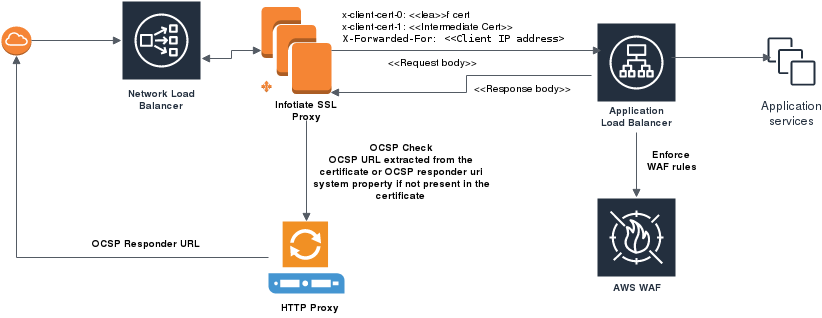

The diagram above was exported from draw.io. Its source (the exported page's mxGraphModel, read from the mxfile embedded in the PNG):
<mxGraphModel dx="992" dy="379" grid="1" gridSize="10" guides="1" tooltips="1" connect="1" arrows="1" fold="1" page="1" pageScale="1" pageWidth="1100" pageHeight="850" math="0" shadow="0">
  <root>
    <mxCell id="0" />
    <mxCell id="1" parent="0" />
    <mxCell id="yleOs5-z1DEF0dYxDc5H-4" value="" style="outlineConnect=0;dashed=0;verticalLabelPosition=bottom;verticalAlign=top;align=center;html=1;shape=mxgraph.aws3.instances;fillColor=#F58534;gradientColor=none;strokeColor=#FFB570;strokeWidth=3;" vertex="1" parent="1">
      <mxGeometry x="430" y="211.5" width="70" height="87" as="geometry" />
    </mxCell>
    <mxCell id="yleOs5-z1DEF0dYxDc5H-5" value="" style="outlineConnect=0;dashed=0;verticalLabelPosition=bottom;verticalAlign=top;align=center;html=1;shape=mxgraph.aws3.auto_scaling;fillColor=#F58534;gradientColor=none;strokeColor=#FFB570;strokeWidth=3;" vertex="1" parent="1">
      <mxGeometry x="430" y="285" width="10" height="12" as="geometry" />
    </mxCell>
    <mxCell id="yleOs5-z1DEF0dYxDc5H-7" value="Network Load Balancer" style="outlineConnect=0;fontColor=#232F3E;gradientColor=none;strokeColor=#ffffff;fillColor=#232F3E;dashed=0;verticalLabelPosition=middle;verticalAlign=bottom;align=center;html=1;whiteSpace=wrap;fontSize=10;fontStyle=1;spacing=3;shape=mxgraph.aws4.productIcon;prIcon=mxgraph.aws4.network_load_balancer;" vertex="1" parent="1">
      <mxGeometry x="290" y="205" width="80" height="115" as="geometry" />
    </mxCell>
    <mxCell id="yleOs5-z1DEF0dYxDc5H-8" value="Application Load Balancer" style="outlineConnect=0;fontColor=#232F3E;gradientColor=none;strokeColor=#ffffff;fillColor=#232F3E;dashed=0;verticalLabelPosition=middle;verticalAlign=bottom;align=center;html=1;whiteSpace=wrap;fontSize=10;fontStyle=1;spacing=3;shape=mxgraph.aws4.productIcon;prIcon=mxgraph.aws4.application_load_balancer;" vertex="1" parent="1">
      <mxGeometry x="765" y="227" width="80" height="110" as="geometry" />
    </mxCell>
    <mxCell id="yleOs5-z1DEF0dYxDc5H-9" value="AWS WAF" style="outlineConnect=0;fontColor=#232F3E;gradientColor=none;strokeColor=#ffffff;fillColor=#232F3E;dashed=0;verticalLabelPosition=middle;verticalAlign=bottom;align=center;html=1;whiteSpace=wrap;fontSize=10;fontStyle=1;spacing=3;shape=mxgraph.aws4.productIcon;prIcon=mxgraph.aws4.waf;" vertex="1" parent="1">
      <mxGeometry x="765" y="402" width="80" height="100" as="geometry" />
    </mxCell>
    <mxCell id="yleOs5-z1DEF0dYxDc5H-10" value="Infotiate SSL Proxy" style="text;html=1;strokeColor=none;fillColor=none;align=center;verticalAlign=middle;whiteSpace=wrap;rounded=0;dashed=1;fontStyle=1;fontFamily=Helvetica;fontSize=10;" vertex="1" parent="1">
      <mxGeometry x="440" y="305" width="70" height="20" as="geometry" />
    </mxCell>
    <mxCell id="yleOs5-z1DEF0dYxDc5H-11" value="" style="shadow=0;dashed=0;html=1;strokeColor=none;fillColor=#4495D1;labelPosition=center;verticalLabelPosition=bottom;verticalAlign=top;align=center;outlineConnect=0;shape=mxgraph.veeam.proxy_server;fontFamily=Helvetica;fontSize=10;" vertex="1" parent="1">
      <mxGeometry x="437" y="426" width="76" height="72" as="geometry" />
    </mxCell>
    <mxCell id="yleOs5-z1DEF0dYxDc5H-13" value="" style="outlineConnect=0;dashed=0;verticalLabelPosition=bottom;verticalAlign=top;align=center;html=1;shape=mxgraph.aws3.internet_gateway;fillColor=#F58536;gradientColor=none;strokeColor=#FFB570;strokeWidth=3;fontFamily=Helvetica;fontSize=10;" vertex="1" parent="1">
      <mxGeometry x="170" y="231" width="30" height="29" as="geometry" />
    </mxCell>
    <mxCell id="yleOs5-z1DEF0dYxDc5H-14" value="" style="edgeStyle=orthogonalEdgeStyle;html=1;endArrow=block;elbow=vertical;startArrow=none;endFill=1;strokeColor=#545B64;rounded=0;fontFamily=Helvetica;fontSize=10;" edge="1" parent="1">
      <mxGeometry width="100" relative="1" as="geometry">
        <mxPoint x="200" y="245" as="sourcePoint" />
        <mxPoint x="290" y="245" as="targetPoint" />
      </mxGeometry>
    </mxCell>
    <mxCell id="yleOs5-z1DEF0dYxDc5H-15" value="" style="edgeStyle=orthogonalEdgeStyle;html=1;endArrow=block;elbow=vertical;startArrow=block;endFill=1;strokeColor=#545B64;rounded=0;fontFamily=Helvetica;fontSize=10;entryX=0;entryY=0.5;entryDx=0;entryDy=0;entryPerimeter=0;startFill=1;" edge="1" parent="1" source="yleOs5-z1DEF0dYxDc5H-7" target="yleOs5-z1DEF0dYxDc5H-4">
      <mxGeometry width="100" relative="1" as="geometry">
        <mxPoint x="380" y="230" as="sourcePoint" />
        <mxPoint x="370" y="320" as="targetPoint" />
      </mxGeometry>
    </mxCell>
    <mxCell id="yleOs5-z1DEF0dYxDc5H-16" value="" style="edgeStyle=orthogonalEdgeStyle;html=1;endArrow=block;elbow=vertical;startArrow=none;endFill=1;strokeColor=#545B64;rounded=0;fontFamily=Helvetica;fontSize=10;exitX=1;exitY=0.5;exitDx=0;exitDy=0;exitPerimeter=0;entryX=0.063;entryY=0.255;entryDx=0;entryDy=0;entryPerimeter=0;" edge="1" parent="1" source="yleOs5-z1DEF0dYxDc5H-4" target="yleOs5-z1DEF0dYxDc5H-8">
      <mxGeometry width="100" relative="1" as="geometry">
        <mxPoint x="170" y="500" as="sourcePoint" />
        <mxPoint x="730" y="255" as="targetPoint" />
      </mxGeometry>
    </mxCell>
    <mxCell id="yleOs5-z1DEF0dYxDc5H-17" value="" style="edgeStyle=orthogonalEdgeStyle;html=1;endArrow=block;elbow=vertical;startArrow=none;endFill=1;strokeColor=#545B64;rounded=0;fontFamily=Helvetica;fontSize=10;" edge="1" parent="1" source="yleOs5-z1DEF0dYxDc5H-8" target="yleOs5-z1DEF0dYxDc5H-9">
      <mxGeometry width="100" relative="1" as="geometry">
        <mxPoint x="885" y="377" as="sourcePoint" />
        <mxPoint x="985" y="377" as="targetPoint" />
      </mxGeometry>
    </mxCell>
    <mxCell id="yleOs5-z1DEF0dYxDc5H-18" value="" style="edgeStyle=orthogonalEdgeStyle;html=1;endArrow=block;elbow=vertical;startArrow=none;endFill=1;strokeColor=#545B64;rounded=0;fontFamily=Helvetica;fontSize=10;exitX=0.5;exitY=1;exitDx=0;exitDy=0;" edge="1" parent="1" source="yleOs5-z1DEF0dYxDc5H-10" target="yleOs5-z1DEF0dYxDc5H-11">
      <mxGeometry width="100" relative="1" as="geometry">
        <mxPoint x="300" y="370" as="sourcePoint" />
        <mxPoint x="400" y="370" as="targetPoint" />
      </mxGeometry>
    </mxCell>
    <mxCell id="yleOs5-z1DEF0dYxDc5H-19" value="HTTP Proxy" style="text;html=1;strokeColor=none;fillColor=none;align=center;verticalAlign=middle;whiteSpace=wrap;rounded=0;dashed=1;fontStyle=1;fontFamily=Helvetica;fontSize=10;" vertex="1" parent="1">
      <mxGeometry x="443" y="502" width="70" height="20" as="geometry" />
    </mxCell>
    <mxCell id="yleOs5-z1DEF0dYxDc5H-20" value="" style="edgeStyle=orthogonalEdgeStyle;html=1;endArrow=block;elbow=vertical;startArrow=none;endFill=1;strokeColor=#545B64;rounded=0;fontFamily=Helvetica;fontSize=10;entryX=0.5;entryY=1;entryDx=0;entryDy=0;entryPerimeter=0;" edge="1" parent="1" source="yleOs5-z1DEF0dYxDc5H-11" target="yleOs5-z1DEF0dYxDc5H-13">
      <mxGeometry width="100" relative="1" as="geometry">
        <mxPoint x="170" y="510" as="sourcePoint" />
        <mxPoint x="270" y="510" as="targetPoint" />
      </mxGeometry>
    </mxCell>
    <mxCell id="yleOs5-z1DEF0dYxDc5H-21" value="OCSP Responder URL" style="text;html=1;strokeColor=none;fillColor=none;align=center;verticalAlign=middle;whiteSpace=wrap;rounded=0;dashed=1;fontStyle=1;fontFamily=Helvetica;fontSize=10;" vertex="1" parent="1">
      <mxGeometry x="260" y="438" width="110" height="20" as="geometry" />
    </mxCell>
    <mxCell id="yleOs5-z1DEF0dYxDc5H-22" value="&lt;div align=&quot;left&quot;&gt;x-client-cert-0: &amp;lt;&amp;lt;lea&amp;gt;&amp;gt;f cert&lt;/div&gt;&lt;div align=&quot;left&quot;&gt;x-client-cert-1: &amp;lt;&amp;lt;Intermediate Cert&amp;gt;&amp;gt;&lt;/div&gt;&lt;div align=&quot;left&quot;&gt;&lt;code&gt;X-Forwarded-For: &amp;lt;&amp;lt;Client IP address&amp;gt;&lt;br&gt;&lt;/code&gt;&lt;/div&gt;" style="text;html=1;strokeColor=none;fillColor=none;align=center;verticalAlign=middle;whiteSpace=wrap;rounded=0;dashed=1;fontFamily=Helvetica;fontSize=10;" vertex="1" parent="1">
      <mxGeometry x="502" y="220" width="240" height="20" as="geometry" />
    </mxCell>
    <mxCell id="yleOs5-z1DEF0dYxDc5H-24" value="&amp;lt;&amp;lt;Request body&amp;gt;&amp;gt;" style="text;html=1;strokeColor=none;fillColor=none;align=center;verticalAlign=middle;whiteSpace=wrap;rounded=0;dashed=1;fontFamily=Helvetica;fontSize=10;" vertex="1" parent="1">
      <mxGeometry x="540" y="256" width="120" height="20" as="geometry" />
    </mxCell>
    <mxCell id="yleOs5-z1DEF0dYxDc5H-25" value="" style="edgeStyle=orthogonalEdgeStyle;html=1;endArrow=none;elbow=vertical;startArrow=block;startFill=1;strokeColor=#545B64;rounded=0;fontFamily=Helvetica;fontSize=10;exitX=0.985;exitY=0.985;exitDx=0;exitDy=0;exitPerimeter=0;" edge="1" parent="1" source="yleOs5-z1DEF0dYxDc5H-4">
      <mxGeometry width="100" relative="1" as="geometry">
        <mxPoint x="510" y="292" as="sourcePoint" />
        <mxPoint x="760" y="280" as="targetPoint" />
        <Array as="points">
          <mxPoint x="635" y="297" />
          <mxPoint x="635" y="280" />
        </Array>
      </mxGeometry>
    </mxCell>
    <mxCell id="yleOs5-z1DEF0dYxDc5H-26" value="&amp;lt;&amp;lt;Response body&amp;gt;&amp;gt;" style="text;html=1;strokeColor=none;fillColor=none;align=center;verticalAlign=middle;whiteSpace=wrap;rounded=0;dashed=1;fontFamily=Helvetica;fontSize=10;" vertex="1" parent="1">
      <mxGeometry x="640" y="282" width="100" height="20" as="geometry" />
    </mxCell>
    <mxCell id="yleOs5-z1DEF0dYxDc5H-27" value="&lt;div&gt;OCSP Check&lt;/div&gt;&lt;div&gt;OCSP URL extracted from the certificate or OCSP responder uri system property if not present in the certificate&lt;br&gt;&lt;/div&gt;" style="text;html=1;strokeColor=none;fillColor=none;align=center;verticalAlign=middle;whiteSpace=wrap;rounded=0;dashed=1;fontStyle=1;fontFamily=Helvetica;fontSize=10;" vertex="1" parent="1">
      <mxGeometry x="480" y="337.5" width="180" height="76" as="geometry" />
    </mxCell>
    <mxCell id="yleOs5-z1DEF0dYxDc5H-28" value="&lt;div&gt;Application &lt;br&gt;&lt;/div&gt;&lt;div&gt;services&lt;/div&gt;" style="outlineConnect=0;fontColor=#232F3E;gradientColor=none;strokeColor=#232F3E;fillColor=#ffffff;dashed=0;verticalLabelPosition=bottom;verticalAlign=top;align=center;html=1;fontSize=12;fontStyle=0;aspect=fixed;shape=mxgraph.aws4.resourceIcon;resIcon=mxgraph.aws4.instances;" vertex="1" parent="1">
      <mxGeometry x="930" y="236" width="60" height="60" as="geometry" />
    </mxCell>
    <mxCell id="yleOs5-z1DEF0dYxDc5H-29" value="&lt;div&gt;Enforce &lt;br&gt;&lt;/div&gt;&lt;div&gt;WAF rules&lt;/div&gt;" style="text;html=1;strokeColor=none;fillColor=none;align=center;verticalAlign=middle;whiteSpace=wrap;rounded=0;dashed=1;fontStyle=1;fontFamily=Helvetica;fontSize=10;" vertex="1" parent="1">
      <mxGeometry x="811" y="353.5" width="58" height="22" as="geometry" />
    </mxCell>
    <mxCell id="yleOs5-z1DEF0dYxDc5H-31" value="" style="edgeStyle=orthogonalEdgeStyle;html=1;endArrow=block;elbow=vertical;startArrow=none;endFill=1;strokeColor=#545B64;rounded=0;fontFamily=Helvetica;fontSize=10;" edge="1" parent="1">
      <mxGeometry width="100" relative="1" as="geometry">
        <mxPoint x="840" y="262" as="sourcePoint" />
        <mxPoint x="940" y="262" as="targetPoint" />
      </mxGeometry>
    </mxCell>
  </root>
</mxGraphModel>